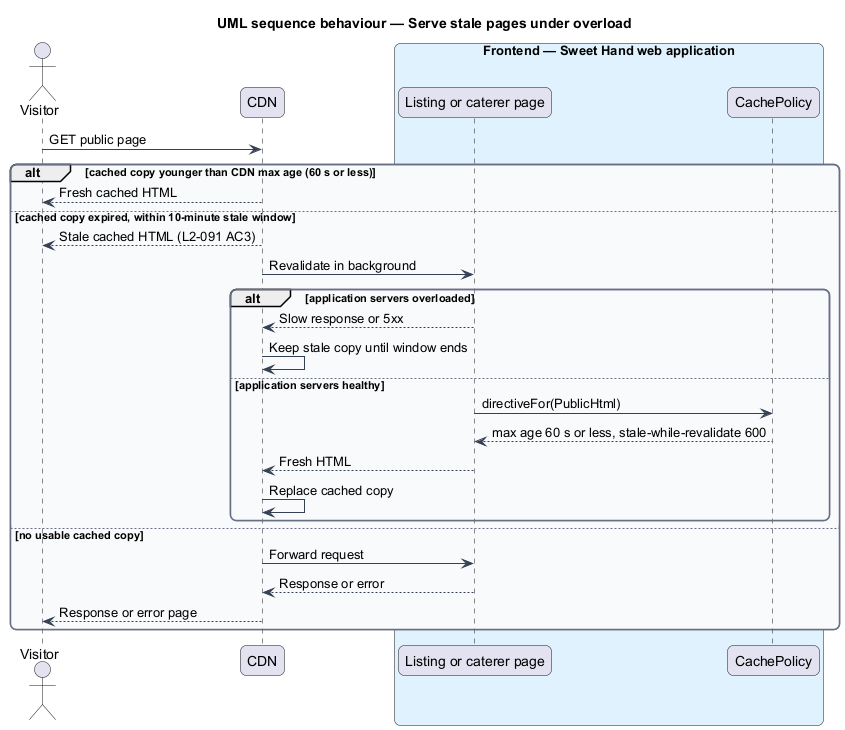

The diagram above was rendered by PlantUML. Its source (embedded in the PNG):
@startuml
title UML sequence behaviour — Serve stale pages under overload
skinparam backgroundColor #FFFFFF
skinparam shadowing false
skinparam roundcorner 12
skinparam defaultFontName Arial
skinparam ArrowColor #344054
skinparam rectangle {
  BorderColor #344054
  FontColor #101828
}
skinparam package {
  BorderColor #667085
  FontColor #101828
  BackgroundColor #F9FAFB
}
actor "Visitor" as actor
participant "CDN" as cdn
box "Frontend — Sweet Hand web application" #E0F2FE
  participant "Listing or caterer page" as page
  participant "CachePolicy" as cache
end box
actor -> cdn : GET public page
alt cached copy younger than CDN max age (60 s or less)
  cdn --> actor : Fresh cached HTML
else cached copy expired, within 10-minute stale window
  cdn --> actor : Stale cached HTML (L2-091 AC3)
  cdn -> page : Revalidate in background
  alt application servers overloaded
    page --> cdn : Slow response or 5xx
    cdn -> cdn : Keep stale copy until window ends
  else application servers healthy
    page -> cache : directiveFor(PublicHtml)
    cache --> page : max age 60 s or less, stale-while-revalidate 600
    page --> cdn : Fresh HTML
    cdn -> cdn : Replace cached copy
  end
else no usable cached copy
  cdn -> page : Forward request
  page --> cdn : Response or error
  cdn --> actor : Response or error page
end
@enduml